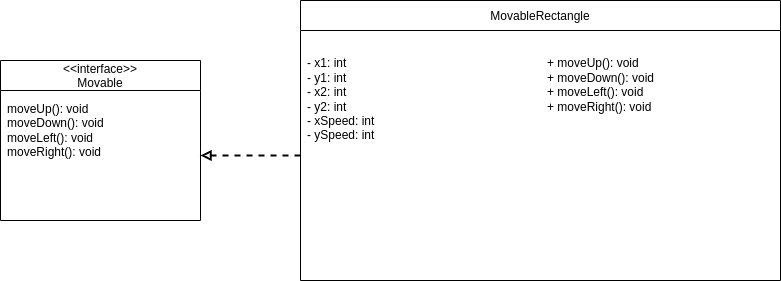

The diagram above was exported from draw.io. Its source (the exported page's mxGraphModel, read from the mxfile embedded in the PNG):
<mxGraphModel dx="1380" dy="822" grid="1" gridSize="10" guides="1" tooltips="1" connect="1" arrows="1" fold="1" page="1" pageScale="1" pageWidth="850" pageHeight="1100" math="0" shadow="0">
  <root>
    <mxCell id="0" />
    <mxCell id="1" parent="0" />
    <mxCell id="_7dUepo7G0sWuXn8-9HU-23" value="&lt;&lt;interface&gt;&gt;&#10;Movable" style="shape=swimlane;childLayout=stackLayout;startSize=30;horizontal=1;container=1;" vertex="1" parent="1">
      <mxGeometry x="100" y="230" width="200" height="160" as="geometry" />
    </mxCell>
    <mxCell id="_7dUepo7G0sWuXn8-9HU-24" value="moveUp(): void&#10;moveDown(): void&#10;moveLeft(): void&#10;moveRight(): void" style="text;html=1;strokeColor=none;fillColor=none;align=left;verticalAlign=top;spacingTop=5;spacingLeft=5;" vertex="1" parent="_7dUepo7G0sWuXn8-9HU-23">
      <mxGeometry y="30" width="200" height="130" as="geometry" />
    </mxCell>
    <mxCell id="_7dUepo7G0sWuXn8-9HU-25" value="MovableRectangle" style="shape=swimlane;childLayout=stackLayout;startSize=30;horizontal=1;container=1;" vertex="1" parent="1">
      <mxGeometry x="400" y="170" width="480" height="280" as="geometry" />
    </mxCell>
    <mxCell id="_7dUepo7G0sWuXn8-9HU-26" value="&#10;- x1: int&#10;- y1: int&#10;- x2: int&#10;- y2: int&#10;- xSpeed: int&#10;- ySpeed: int" style="text;html=1;strokeColor=none;fillColor=none;align=left;verticalAlign=top;spacingTop=5;spacingLeft=5;" vertex="1" parent="_7dUepo7G0sWuXn8-9HU-25">
      <mxGeometry y="30" width="240" height="250" as="geometry" />
    </mxCell>
    <mxCell id="_7dUepo7G0sWuXn8-9HU-27" value="&#10;+ moveUp(): void&#10;+ moveDown(): void&#10;+ moveLeft(): void&#10;+ moveRight(): void" style="text;html=1;strokeColor=none;fillColor=none;align=left;verticalAlign=top;spacingTop=5;spacingLeft=5;" vertex="1" parent="_7dUepo7G0sWuXn8-9HU-25">
      <mxGeometry x="240" y="30" width="240" height="250" as="geometry" />
    </mxCell>
    <mxCell id="_7dUepo7G0sWuXn8-9HU-28" style="endArrow=block;endFill=0;dashed=1;html=1;entryX=1;entryY=0.5;entryDx=0;entryDy=0;exitX=0;exitY=0.5;exitDx=0;exitDy=0;jumpSize=6;strokeWidth=2;" edge="1" parent="1" source="_7dUepo7G0sWuXn8-9HU-26" target="_7dUepo7G0sWuXn8-9HU-24">
      <mxGeometry relative="1" as="geometry" />
    </mxCell>
  </root>
</mxGraphModel>